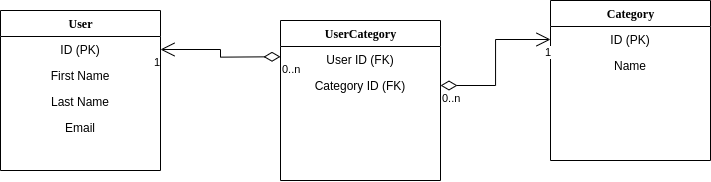

The diagram above was exported from draw.io. Its source (the exported page's mxGraphModel, read from the mxfile embedded in the PNG):
<mxGraphModel dx="1162" dy="653" grid="1" gridSize="10" guides="1" tooltips="1" connect="1" arrows="1" fold="1" page="1" pageScale="1" pageWidth="1100" pageHeight="850" background="none" math="0" shadow="0">
  <root>
    <mxCell id="0" />
    <mxCell id="1" parent="0" />
    <mxCell id="78961159f06e98e8-17" value="User" style="swimlane;html=1;fontStyle=1;align=center;verticalAlign=top;childLayout=stackLayout;horizontal=1;startSize=26;horizontalStack=0;resizeParent=1;resizeLast=0;collapsible=1;marginBottom=0;swimlaneFillColor=#ffffff;rounded=0;shadow=0;comic=0;labelBackgroundColor=none;strokeWidth=1;fillColor=none;fontFamily=Verdana;fontSize=12" parent="1" vertex="1">
      <mxGeometry x="170" y="90" width="160" height="160" as="geometry" />
    </mxCell>
    <mxCell id="78961159f06e98e8-21" value="ID (PK)" style="text;html=1;strokeColor=none;fillColor=none;align=center;verticalAlign=top;spacingLeft=4;spacingRight=4;whiteSpace=wrap;overflow=hidden;rotatable=0;points=[[0,0.5],[1,0.5]];portConstraint=eastwest;" parent="78961159f06e98e8-17" vertex="1">
      <mxGeometry y="26" width="160" height="26" as="geometry" />
    </mxCell>
    <mxCell id="78961159f06e98e8-23" value="First Name" style="text;html=1;strokeColor=none;fillColor=none;align=center;verticalAlign=top;spacingLeft=4;spacingRight=4;whiteSpace=wrap;overflow=hidden;rotatable=0;points=[[0,0.5],[1,0.5]];portConstraint=eastwest;" parent="78961159f06e98e8-17" vertex="1">
      <mxGeometry y="52" width="160" height="26" as="geometry" />
    </mxCell>
    <mxCell id="78961159f06e98e8-25" value="Last Name" style="text;html=1;strokeColor=none;fillColor=none;align=center;verticalAlign=top;spacingLeft=4;spacingRight=4;whiteSpace=wrap;overflow=hidden;rotatable=0;points=[[0,0.5],[1,0.5]];portConstraint=eastwest;" parent="78961159f06e98e8-17" vertex="1">
      <mxGeometry y="78" width="160" height="26" as="geometry" />
    </mxCell>
    <mxCell id="78961159f06e98e8-26" value="Email" style="text;html=1;strokeColor=none;fillColor=none;align=center;verticalAlign=top;spacingLeft=4;spacingRight=4;whiteSpace=wrap;overflow=hidden;rotatable=0;points=[[0,0.5],[1,0.5]];portConstraint=eastwest;" parent="78961159f06e98e8-17" vertex="1">
      <mxGeometry y="104" width="160" height="26" as="geometry" />
    </mxCell>
    <mxCell id="14uKMnkuwbB_g_gjah43-1" value="UserCategory" style="swimlane;html=1;fontStyle=1;align=center;verticalAlign=top;childLayout=stackLayout;horizontal=1;startSize=26;horizontalStack=0;resizeParent=1;resizeLast=0;collapsible=1;marginBottom=0;swimlaneFillColor=#ffffff;rounded=0;shadow=0;comic=0;labelBackgroundColor=none;strokeWidth=1;fillColor=none;fontFamily=Verdana;fontSize=12" vertex="1" parent="1">
      <mxGeometry x="450" y="100" width="160" height="160" as="geometry" />
    </mxCell>
    <mxCell id="14uKMnkuwbB_g_gjah43-2" value="User ID (FK)" style="text;html=1;strokeColor=none;fillColor=none;align=center;verticalAlign=top;spacingLeft=4;spacingRight=4;whiteSpace=wrap;overflow=hidden;rotatable=0;points=[[0,0.5],[1,0.5]];portConstraint=eastwest;" vertex="1" parent="14uKMnkuwbB_g_gjah43-1">
      <mxGeometry y="26" width="160" height="26" as="geometry" />
    </mxCell>
    <mxCell id="14uKMnkuwbB_g_gjah43-3" value="Category ID (FK)&lt;br&gt;" style="text;html=1;strokeColor=none;fillColor=none;align=center;verticalAlign=top;spacingLeft=4;spacingRight=4;whiteSpace=wrap;overflow=hidden;rotatable=0;points=[[0,0.5],[1,0.5]];portConstraint=eastwest;" vertex="1" parent="14uKMnkuwbB_g_gjah43-1">
      <mxGeometry y="52" width="160" height="26" as="geometry" />
    </mxCell>
    <mxCell id="14uKMnkuwbB_g_gjah43-6" value="Category" style="swimlane;html=1;fontStyle=1;align=center;verticalAlign=top;childLayout=stackLayout;horizontal=1;startSize=26;horizontalStack=0;resizeParent=1;resizeLast=0;collapsible=1;marginBottom=0;swimlaneFillColor=#ffffff;rounded=0;shadow=0;comic=0;labelBackgroundColor=none;strokeWidth=1;fillColor=none;fontFamily=Verdana;fontSize=12" vertex="1" parent="1">
      <mxGeometry x="720" y="80" width="160" height="160" as="geometry" />
    </mxCell>
    <mxCell id="14uKMnkuwbB_g_gjah43-7" value="ID (PK)&lt;br&gt;" style="text;html=1;strokeColor=none;fillColor=none;align=center;verticalAlign=top;spacingLeft=4;spacingRight=4;whiteSpace=wrap;overflow=hidden;rotatable=0;points=[[0,0.5],[1,0.5]];portConstraint=eastwest;" vertex="1" parent="14uKMnkuwbB_g_gjah43-6">
      <mxGeometry y="26" width="160" height="26" as="geometry" />
    </mxCell>
    <mxCell id="14uKMnkuwbB_g_gjah43-8" value="Name" style="text;html=1;strokeColor=none;fillColor=none;align=center;verticalAlign=top;spacingLeft=4;spacingRight=4;whiteSpace=wrap;overflow=hidden;rotatable=0;points=[[0,0.5],[1,0.5]];portConstraint=eastwest;" vertex="1" parent="14uKMnkuwbB_g_gjah43-6">
      <mxGeometry y="52" width="160" height="26" as="geometry" />
    </mxCell>
    <mxCell id="14uKMnkuwbB_g_gjah43-13" value="" style="endArrow=open;html=1;endSize=12;startArrow=diamondThin;startSize=14;startFill=0;edgeStyle=orthogonalEdgeStyle;rounded=0;exitX=-0.018;exitY=-0.009;exitDx=0;exitDy=0;exitPerimeter=0;entryX=1;entryY=0.5;entryDx=0;entryDy=0;" edge="1" parent="1" target="78961159f06e98e8-21">
      <mxGeometry relative="1" as="geometry">
        <mxPoint x="449.9999999999999" y="136.23600000000008" as="sourcePoint" />
        <mxPoint x="222.88" y="213.46999999999989" as="targetPoint" />
      </mxGeometry>
    </mxCell>
    <mxCell id="14uKMnkuwbB_g_gjah43-14" value="0..n" style="edgeLabel;resizable=0;html=1;align=left;verticalAlign=top;" connectable="0" vertex="1" parent="14uKMnkuwbB_g_gjah43-13">
      <mxGeometry x="-1" relative="1" as="geometry" />
    </mxCell>
    <mxCell id="14uKMnkuwbB_g_gjah43-15" value="1" style="edgeLabel;resizable=0;html=1;align=right;verticalAlign=top;" connectable="0" vertex="1" parent="14uKMnkuwbB_g_gjah43-13">
      <mxGeometry x="1" relative="1" as="geometry" />
    </mxCell>
    <mxCell id="14uKMnkuwbB_g_gjah43-16" value="" style="endArrow=open;html=1;endSize=12;startArrow=diamondThin;startSize=14;startFill=0;edgeStyle=orthogonalEdgeStyle;rounded=0;entryX=0;entryY=0.5;entryDx=0;entryDy=0;" edge="1" parent="1" source="14uKMnkuwbB_g_gjah43-3" target="14uKMnkuwbB_g_gjah43-7">
      <mxGeometry relative="1" as="geometry">
        <mxPoint x="450" y="240" as="sourcePoint" />
        <mxPoint x="610" y="240" as="targetPoint" />
      </mxGeometry>
    </mxCell>
    <mxCell id="14uKMnkuwbB_g_gjah43-17" value="0..n" style="edgeLabel;resizable=0;html=1;align=left;verticalAlign=top;" connectable="0" vertex="1" parent="14uKMnkuwbB_g_gjah43-16">
      <mxGeometry x="-1" relative="1" as="geometry" />
    </mxCell>
    <mxCell id="14uKMnkuwbB_g_gjah43-18" value="1" style="edgeLabel;resizable=0;html=1;align=right;verticalAlign=top;" connectable="0" vertex="1" parent="14uKMnkuwbB_g_gjah43-16">
      <mxGeometry x="1" relative="1" as="geometry" />
    </mxCell>
  </root>
</mxGraphModel>